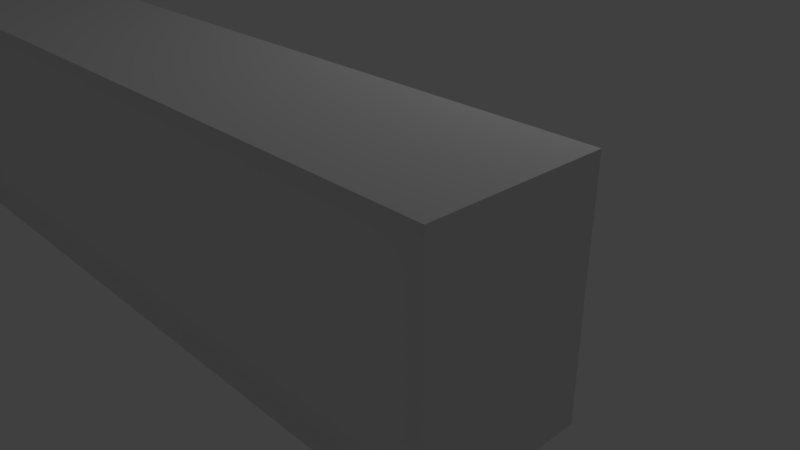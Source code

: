 # Source: difficulty-block.blend  (saved by Blender 2.79.0; exported with 4.5.12 LTS)
import bpy
from mathutils import Matrix  # noqa: F401  (used for matrix-valued properties, if any)

bpy.ops.wm.read_factory_settings(use_empty=True)
scene = bpy.context.scene
scene.name = 'Scene'

# ---- collections
col_collection_1 = bpy.data.collections.new('Collection 1'); scene.collection.children.link(col_collection_1)

# ---- world
world_world = bpy.data.worlds.new('World'); scene.world = world_world
world_world.color = (0.05088, 0.05088, 0.05088)
world_world.use_sun_shadow = False
world_world.sun_shadow_jitter_overblur = 0.0
world_world.cycles.sampling_method = 'MANUAL'

# ---- cameras
cam_camera = bpy.data.cameras.new('Camera')
cam_camera.clip_end = 100.0
cam_camera.lens = 35.0
cam_camera.sensor_width = 32.0
cam_camera.sensor_height = 18.0
cam_camera.ortho_scale = 7.314
cam_camera.dof.focus_distance = 0.0
cam_camera.dof.aperture_fstop = 128.0

# ---- lights
light_lamp = bpy.data.lights.new('Lamp', 'POINT')
light_lamp.transmission_factor = 0.0
light_lamp.cutoff_distance = 30.0
light_lamp.energy = 100.0
light_lamp.shadow_buffer_clip_start = 1.001
light_lamp.shadow_soft_size = 0.1
light_lamp.shadow_maximum_resolution = 0.006
light_lamp.use_absolute_resolution = True

# ---- meshes
me_cube_003 = bpy.data.meshes.new('Cube.003')
me_cube_003.from_pydata([(-5.936, 1.628, -1.056), (-5.936, 1.628, 0.9437), (3.514, 1.628, -1.056), (3.514, 1.628, 0.9437), (-0.4808, -0.03216, 1.016), (-0.09573, 0.2442, 0.2315), (-0.1661, 0.1305, 0.1307), (-0.07181, 0.3018, 0.3025), (-5.936, 0.192, -1.056), (3.461, 0.2947, -0.9827), (3.461, 0.2947, 0.8701), (-5.883, 0.2947, 0.8701), (-5.883, 0.2947, -0.9827), (3.514, 0.192, 0.9437), (-5.792, 1.628, -0.05627), (-0.08396, 1.628, -1.061), (3.509, 1.628, -0.05627), (-0.1309, 0.1874, 0.1811), (-0.1189, 0.2162, 0.2166), (3.509, 0.192, -0.05627), (-0.08396, 0.192, -1.061), (3.514, 0.192, 0.9437), (3.514, 0.192, -1.056), (-5.936, 0.192, 0.9437), (3.456, 0.2947, -0.05627), (-5.74, 0.2947, -0.05627), (-0.08396, 0.2947, -0.9874), (3.487, 0.2433, 0.9069), (3.482, 0.2433, -0.05627), (3.461, 0.2947, 0.8701), (3.509, 0.192, -0.05627), (-5.928, 0.192, 0.4437), (-5.876, 0.2947, 0.4069), (-5.928, 1.628, 0.4437), (-5.792, 0.192, -0.05627), (3.482, 0.2433, -0.05627), (3.487, 0.2433, 0.9069), (3.456, 0.2947, -0.05627), (-0.6348, -0.005126, 0.7733), (-0.4132, -0.1373, -1.178)], [(17, 6), (18, 7), (5, 17), (6, 18)], [(8, 34, 14, 0), (19, 21, 13, 30), (2, 16, 19, 22), (9, 26, 20, 22), (34, 25, 32, 31), (19, 28, 24, 9, 22), (20, 26, 12, 8), (11, 10, 27, 21, 23), (16, 3, 21, 19), (24, 10, 11, 32, 25, 12, 26, 9), (3, 1, 23, 21), (15, 2, 22, 20), (0, 15, 20, 8), (24, 28, 35, 37), (14, 33, 1, 3, 16, 2, 15, 0), (10, 24, 37, 29), (28, 19, 30, 35), (21, 27, 36, 13), (27, 10, 29, 36), (31, 33, 14, 34), (31, 32, 11, 23), (12, 25, 34, 8), (1, 33, 31, 23), (13, 36, 29, 37, 35, 30)])
_uv = me_cube_003.uv_layers.new(name='UVMap')
_uv.uv.foreach_set('vector', [0.9666, 0.0, 0.9666, 0.2595, 0.7516, 0.2595, 0.7516, 1.547e-08, 0.0, 0.0, 0.0, 0.0, 0.0, 0.0, 0.0, 0.0, 0.6034, 0.4809, 0.6001, 0.7405, 0.3902, 0.7404, 0.3935, 0.4809, 0.6596, 0.4945, 0.6596, 0.6663, 0.6315, 0.6663, 0.6315, 0.4809, 1.0, 0.2595, 0.9691, 0.2595, 0.9675, 0.1393, 0.9985, 0.1298, 0.72, 0.7405, 0.7049, 0.7406, 0.6898, 0.7407, 0.6899, 0.5002, 0.72, 0.4809, 0.6315, 0.6663, 0.6596, 0.6663, 0.6596, 0.8381, 0.6315, 0.8518, 0.6034, 0.8381, 0.6034, 0.4945, 0.6175, 0.4877, 0.6315, 0.4809, 0.6315, 0.8518, 0.6001, 0.7405, 0.6034, 1.0, 0.3935, 1.0, 0.3902, 0.7404, 0.4021, 0.2404, 0.3902, 2.98e-08, 0.7516, 0.0, 0.7462, 0.1202, 0.7516, 0.2404, 0.7516, 0.4809, 0.5709, 0.477, 0.3902, 0.4809, 0.7516, 0.89, 0.7516, 0.5191, 0.9702, 0.5191, 0.9702, 0.89, 0.0, 0.7045, 0.0, 0.5191, 0.2186, 0.5191, 0.2186, 0.7045, 3.255e-08, 0.89, 0.0, 0.7045, 0.2186, 0.7045, 0.2186, 0.89, 0.0, 0.0, 0.0, 0.0, 0.0, 0.0, 0.0, 0.0, 9.765e-08, 0.2595, 0.005419, 0.1298, 0.0, 4.641e-08, 0.3902, 0.0, 0.3782, 0.2595, 0.3902, 0.5191, 0.1951, 0.5152, 1.628e-07, 0.5191, 0.0, 0.0, 0.0, 0.0, 0.0, 0.0, 0.0, 0.0, 0.0, 0.0, 0.0, 0.0, 0.0, 0.0, 0.0, 0.0, 0.0, 0.0, 0.0, 0.0, 0.0, 0.0, 0.0, 0.0, 0.0, 0.0, 0.0, 0.0, 0.0, 0.0, 0.0, 0.0, 0.9675, 0.3893, 0.7526, 0.3893, 0.7516, 0.2595, 0.9666, 0.2595, 0.9985, 0.1298, 0.9675, 0.1393, 0.9691, 0.0191, 1.0, 0.0, 0.9691, 0.5, 0.9691, 0.2595, 1.0, 0.2595, 1.0, 0.5191, 0.7516, 0.5191, 0.7526, 0.3893, 0.9675, 0.3893, 0.9666, 0.5191, 0.6898, 0.7407, 0.6747, 0.731, 0.6597, 0.7214, 0.6596, 0.4809, 0.6747, 0.481, 0.6898, 0.4811])
me_cube_003.use_remesh_preserve_volume = False
me_cube_003.use_remesh_preserve_attributes = False
me_cube_003.use_mirror_vertex_groups = False
me_cube_003.update()

# ---- objects
ob_cube = bpy.data.objects.new('Cube', me_cube_003)
ob_lamp = bpy.data.objects.new('Lamp', light_lamp)
ob_camera = bpy.data.objects.new('Camera', cam_camera)

# ---- transforms, parenting, visibility, modifiers, constraints
ob_cube.location = (1.341, -4.066, 2.552)
ob_cube.lineart.crease_threshold = 0.0
ob_lamp.location = (4.076, 1.005, 5.904)
ob_lamp.rotation_euler = (0.6503, 0.05522, 1.866)
ob_lamp.lock_rotations_4d = False
ob_lamp.empty_display_type = 'ARROWS'
ob_lamp.color = (0.0, 0.0, 0.0, 0.0)
ob_lamp.lineart.crease_threshold = 0.0
ob_camera.location = (7.481, -6.508, 5.344)
ob_camera.rotation_euler = (1.109, 0.0, 0.8149)
ob_camera.lock_rotations_4d = False
ob_camera.empty_display_type = 'ARROWS'
ob_camera.color = (0.0, 0.0, 0.0, 0.0)
ob_camera.display_type = 'WIRE'
ob_camera.lineart.crease_threshold = 0.0

# ---- collection membership
col_collection_1.objects.link(ob_cube)
col_collection_1.objects.link(ob_lamp)
col_collection_1.objects.link(ob_camera)

# ---- scene / render settings (as saved in the file)
scene.camera = ob_camera
scene.frame_start = 1; scene.frame_end = 250; scene.frame_set(1)
scene.render.engine = 'BLENDER_EEVEE_NEXT'
scene.render.resolution_percentage = 50
scene.render.dither_intensity = 0.0
scene.cycles.use_denoising = False
scene.cycles.samples = 128
scene.cycles.sampling_pattern = 'TABULATED_SOBOL'
scene.cycles.use_adaptive_sampling = False
scene.cycles.use_light_tree = False
scene.cycles.blur_glossy = 0.0
scene.cycles.sample_clamp_indirect = 0.0
scene.view_settings.view_transform = 'Standard'
bpy.context.view_layer.update()
